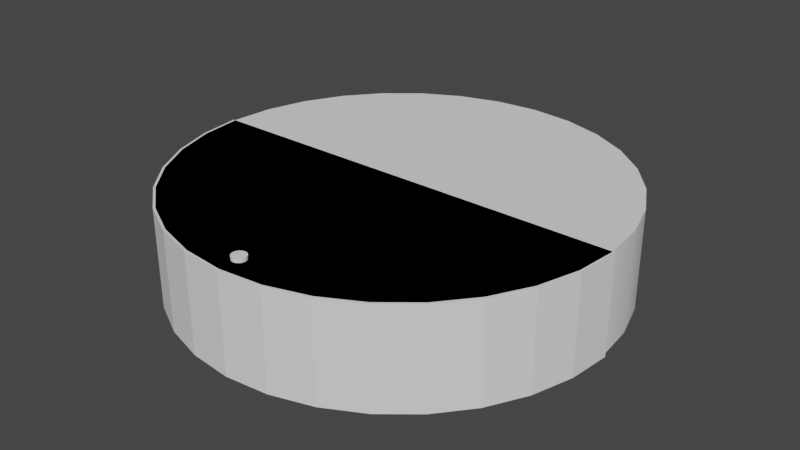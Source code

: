 # Source: robot.blend  (saved by Blender 3.6.11; exported with 4.5.12 LTS)
import bpy
from mathutils import Matrix  # noqa: F401  (used for matrix-valued properties, if any)

bpy.ops.wm.read_factory_settings(use_empty=True)
scene = bpy.context.scene
scene.name = 'Scene'

# ---- collections
col_collection = bpy.data.collections.new('Collection'); scene.collection.children.link(col_collection)

# ---- node groups
ng_auto_smooth = bpy.data.node_groups.new('Auto Smooth', 'GeometryNodeTree')
_s = ng_auto_smooth.interface.new_socket(name='Geometry', in_out='OUTPUT', socket_type='NodeSocketGeometry')
_s = ng_auto_smooth.interface.new_socket(name='Geometry', in_out='INPUT', socket_type='NodeSocketGeometry')
_s = ng_auto_smooth.interface.new_socket(name='Angle', in_out='INPUT', socket_type='NodeSocketFloat')
_s.subtype = 'ANGLE'
_s.min_value = 0.0
_s.max_value = 3.142
ng_auto_smooth.is_modifier = True
_N = ng_auto_smooth.nodes; _L = ng_auto_smooth.links
n0 = _N.new('NodeGroupOutput'); n0.name = 'Group Output'; n0.location = (480, -100)
n1 = _N.new('NodeGroupInput'); n1.name = 'Group Input'; n1.location = (-420, -300)
n2 = _N.new('NodeGroupInput'); n2.name = 'Group Input.001'; n2.location = (-60, -100)
n3 = _N.new('GeometryNodeSetShadeSmooth'); n3.name = 'Set Shade Smooth'; n3.location = (120, -100)
n3.domain = 'EDGE'
n4 = _N.new('GeometryNodeSetShadeSmooth'); n4.name = 'Set Shade Smooth.001'; n4.location = (300, -100)
n5 = _N.new('GeometryNodeInputMeshEdgeAngle'); n5.name = 'Edge Angle'; n5.location = (-420, -220)
n6 = _N.new('GeometryNodeInputEdgeSmooth'); n6.name = 'Is Edge Smooth'; n6.location = (-60, -160)
n7 = _N.new('GeometryNodeInputShadeSmooth'); n7.name = 'Is Face Smooth'; n7.location = (-240, -340)
n8 = _N.new('FunctionNodeBooleanMath'); n8.name = 'Boolean Math'; n8.location = (-60, -220)
n9 = _N.new('FunctionNodeCompare'); n9.name = 'Compare'; n9.location = (-240, -180)
n9.operation = 'LESS_EQUAL'
_L.new(n5.outputs[0], n9.inputs[0])
_L.new(n4.outputs[0], n0.inputs[0])
_L.new(n1.outputs[1], n9.inputs[1])
_L.new(n9.outputs[0], n8.inputs[0])
_L.new(n7.outputs[0], n8.inputs[1])
_L.new(n2.outputs[0], n3.inputs[0])
_L.new(n6.outputs[0], n3.inputs[1])
_L.new(n3.outputs[0], n4.inputs[0])
_L.new(n8.outputs[0], n3.inputs[2])
n0.is_active_output = True

# ---- world
world_world = bpy.data.worlds.new('World'); scene.world = world_world
world_world.use_nodes = True; world_world.node_tree.nodes.clear()
_N = world_world.node_tree.nodes; _L = world_world.node_tree.links
n0 = _N.new('ShaderNodeOutputWorld'); n0.name = 'World Output'; n0.location = (300, 300)
n1 = _N.new('ShaderNodeBackground'); n1.name = 'Background'; n1.location = (10, 300)
n1.inputs[0].default_value = (0.05088, 0.05088, 0.05088, 1.0)
_L.new(n1.outputs[0], n0.inputs[0])
n0.is_active_output = True
world_world.color = (0.05088, 0.05088, 0.05088)
world_world.use_sun_shadow = False
world_world.sun_shadow_jitter_overblur = 0.0

# ---- meshes
me_cylinder = bpy.data.meshes.new('Cylinder')
me_cylinder.from_pydata([(-2.182e-08, 0.155, -0.035), (-2.182e-08, 0.155, 0.035), (0.03024, 0.152, -0.035), (0.03024, 0.152, 0.035), (0.05932, 0.1432, -0.035), (0.05932, 0.1432, 0.035), (0.08611, 0.1289, -0.035), (0.08611, 0.1289, 0.035), (0.1096, 0.1096, -0.035), (0.1096, 0.1096, 0.035), (0.1289, 0.08611, -0.035), (0.1289, 0.08611, 0.035), (0.1432, 0.05932, -0.035), (0.1432, 0.05932, 0.035), (0.152, 0.03024, -0.035), (0.152, 0.03024, 0.035), (0.155, 3.074e-09, -0.035), (0.155, 3.074e-09, 0.035), (0.152, -0.03024, -0.035), (0.152, -0.03024, 0.035), (0.1432, -0.05932, -0.035), (0.1432, -0.05932, 0.035), (0.1289, -0.08611, -0.035), (0.1289, -0.08611, 0.035), (0.1096, -0.1096, -0.035), (0.1096, -0.1096, 0.035), (0.08611, -0.1289, -0.035), (0.08611, -0.1289, 0.035), (0.05932, -0.1432, -0.035), (0.05932, -0.1432, 0.035), (0.03024, -0.152, -0.035), (0.03024, -0.152, 0.035), (-2.182e-08, -0.155, -0.035), (-2.182e-08, -0.155, 0.035), (-0.03024, -0.152, -0.035), (-0.03024, -0.152, 0.035), (-0.05932, -0.1432, -0.035), (-0.05932, -0.1432, 0.035), (-0.08611, -0.1289, -0.035), (-0.08611, -0.1289, 0.035), (-0.1096, -0.1096, -0.035), (-0.1096, -0.1096, 0.035), (-0.1289, -0.08611, -0.035), (-0.1289, -0.08611, 0.035), (-0.1432, -0.05932, -0.035), (-0.1432, -0.05932, 0.035), (-0.152, -0.03024, -0.035), (-0.152, -0.03024, 0.035), (-0.155, 3.074e-09, -0.035), (-0.155, 3.074e-09, 0.035), (-0.152, 0.03024, -0.035), (-0.152, 0.03024, 0.035), (-0.1432, 0.05932, -0.035), (-0.1432, 0.05932, 0.035), (-0.1289, 0.08611, -0.035), (-0.1289, 0.08611, 0.035), (-0.1096, 0.1096, -0.035), (-0.1096, 0.1096, 0.035), (-0.08611, 0.1289, -0.035), (-0.08611, 0.1289, 0.035), (-0.05932, 0.1432, -0.035), (-0.05932, 0.1432, 0.035), (-0.03024, 0.152, -0.035), (-0.03024, 0.152, 0.035), (3.26e-09, 3.074e-09, -0.035), (3.26e-09, 0.03024, -0.035), (3.26e-09, 0.05932, -0.035), (1.725e-08, 0.08611, -0.035), (1.025e-08, 0.1096, -0.035), (-3.871e-08, 0.1289, -0.035), (-1.772e-08, 0.1432, -0.035), (-1.423e-08, 0.152, -0.035), (3.26e-09, -0.03024, -0.035), (3.26e-09, -0.05932, -0.035), (3.26e-09, -0.08611, -0.035), (1.025e-08, -0.1096, -0.035), (-3.871e-08, -0.1289, -0.035), (-1.772e-08, -0.1432, -0.035), (-1.772e-08, -0.152, -0.035), (3.26e-09, 3.074e-09, 0.035), (3.26e-09, 0.03024, 0.035), (3.26e-09, 0.05932, 0.035), (3.26e-09, 0.08611, 0.035), (1.025e-08, 0.1096, 0.035), (-3.871e-08, 0.1289, 0.035), (-1.772e-08, 0.1432, 0.035), (-1.772e-08, 0.152, 0.035), (3.26e-09, -0.03024, 0.035), (3.26e-09, -0.05932, 0.035), (1.725e-08, -0.08611, 0.035), (1.025e-08, -0.1096, 0.035), (-3.871e-08, -0.1289, 0.035), (-1.772e-08, -0.1432, 0.035), (-1.423e-08, -0.152, 0.035), (-8.196e-11, -0.135, 0.0325), (-8.196e-11, -0.135, 0.0375), (0.001294, -0.1352, 0.0325), (0.001294, -0.1352, 0.0375), (0.0025, -0.1357, 0.0325), (0.0025, -0.1357, 0.0375), (0.003536, -0.1365, 0.0325), (0.003536, -0.1365, 0.0375), (0.00433, -0.1375, 0.0325), (0.00433, -0.1375, 0.0375), (0.00483, -0.1387, 0.0325), (0.00483, -0.1387, 0.0375), (0.005, -0.14, 0.0325), (0.005, -0.14, 0.0375), (0.00483, -0.1413, 0.0325), (0.00483, -0.1413, 0.0375), (0.00433, -0.1425, 0.0325), (0.00433, -0.1425, 0.0375), (0.003536, -0.1435, 0.0325), (0.003536, -0.1435, 0.0375), (0.0025, -0.1443, 0.0325), (0.0025, -0.1443, 0.0375), (0.001294, -0.1448, 0.0325), (0.001294, -0.1448, 0.0375), (-8.196e-11, -0.145, 0.0325), (-8.196e-11, -0.145, 0.0375), (-0.001294, -0.1448, 0.0325), (-0.001294, -0.1448, 0.0375), (-0.0025, -0.1443, 0.0325), (-0.0025, -0.1443, 0.0375), (-0.003536, -0.1435, 0.0325), (-0.003536, -0.1435, 0.0375), (-0.00433, -0.1425, 0.0325), (-0.00433, -0.1425, 0.0375), (-0.00483, -0.1413, 0.0325), (-0.00483, -0.1413, 0.0375), (-0.005, -0.14, 0.0325), (-0.005, -0.14, 0.0375), (-0.00483, -0.1387, 0.0325), (-0.00483, -0.1387, 0.0375), (-0.00433, -0.1375, 0.0325), (-0.00433, -0.1375, 0.0375), (-0.003536, -0.1365, 0.0325), (-0.003536, -0.1365, 0.0375), (-0.0025, -0.1357, 0.0325), (-0.0025, -0.1357, 0.0375), (-0.001294, -0.1352, 0.0325), (-0.001294, -0.1352, 0.0375)], [], [(0, 1, 3, 2), (2, 3, 5, 4), (4, 5, 7, 6), (6, 7, 9, 8), (8, 9, 11, 10), (10, 11, 13, 12), (12, 13, 15, 14), (14, 15, 17, 16), (16, 17, 19, 18), (18, 19, 21, 20), (20, 21, 23, 22), (22, 23, 25, 24), (24, 25, 27, 26), (26, 27, 29, 28), (28, 29, 31, 30), (30, 31, 33, 32), (32, 33, 35, 34), (34, 35, 37, 36), (36, 37, 39, 38), (38, 39, 41, 40), (40, 41, 43, 42), (42, 43, 45, 44), (44, 45, 47, 46), (46, 47, 49, 48), (48, 49, 51, 50), (50, 51, 53, 52), (52, 53, 55, 54), (54, 55, 57, 56), (56, 57, 59, 58), (58, 59, 61, 60), (80, 79, 17, 15), (60, 61, 63, 62), (62, 63, 1, 0), (81, 80, 15, 13), (82, 81, 13, 11), (83, 82, 11, 9), (84, 83, 9, 7), (85, 84, 7, 5), (86, 85, 5, 3), (63, 86, 3, 1), (87, 79, 49, 47), (88, 87, 47, 45), (89, 88, 45, 43), (90, 89, 43, 41), (91, 90, 41, 39), (92, 91, 39, 37), (93, 92, 37, 35), (31, 93, 35, 33), (65, 64, 48, 50), (66, 65, 50, 52), (67, 66, 52, 54), (68, 67, 54, 56), (69, 68, 56, 58), (70, 69, 58, 60), (71, 70, 60, 62), (2, 71, 62, 0), (72, 64, 16, 18), (73, 72, 18, 20), (74, 73, 20, 22), (75, 74, 22, 24), (76, 75, 24, 26), (77, 76, 26, 28), (78, 77, 28, 30), (34, 78, 30, 32), (34, 36, 77, 78), (36, 38, 76, 77), (38, 40, 75, 76), (40, 42, 74, 75), (42, 44, 73, 74), (44, 46, 72, 73), (46, 48, 64, 72), (2, 4, 70, 71), (4, 6, 69, 70), (6, 8, 68, 69), (8, 10, 67, 68), (10, 12, 66, 67), (12, 14, 65, 66), (14, 16, 64, 65), (31, 29, 92, 93), (29, 27, 91, 92), (27, 25, 90, 91), (25, 23, 89, 90), (23, 21, 88, 89), (21, 19, 87, 88), (19, 17, 79, 87), (63, 61, 85, 86), (61, 59, 84, 85), (59, 57, 83, 84), (57, 55, 82, 83), (55, 53, 81, 82), (53, 51, 80, 81), (51, 49, 79, 80), (94, 95, 97, 96), (96, 97, 99, 98), (98, 99, 101, 100), (100, 101, 103, 102), (102, 103, 105, 104), (104, 105, 107, 106), (106, 107, 109, 108), (108, 109, 111, 110), (110, 111, 113, 112), (112, 113, 115, 114), (114, 115, 117, 116), (116, 117, 119, 118), (118, 119, 121, 120), (120, 121, 123, 122), (122, 123, 125, 124), (124, 125, 127, 126), (126, 127, 129, 128), (128, 129, 131, 130), (130, 131, 133, 132), (132, 133, 135, 134), (134, 135, 137, 136), (136, 137, 139, 138), (97, 95, 141, 139, 137, 135, 133, 131, 129, 127, 125, 123, 121, 119, 117, 115, 113, 111, 109, 107, 105, 103, 101, 99), (138, 139, 141, 140), (140, 141, 95, 94), (94, 96, 98, 100, 102, 104, 106, 108, 110, 112, 114, 116, 118, 120, 122, 124, 126, 128, 130, 132, 134, 136, 138, 140)])
me_cylinder.polygons.foreach_set('use_smooth', [True] * 118)
_k = set([(0, 2), (0, 62), (1, 3), (1, 63), (2, 4), (3, 5), (4, 6), (5, 7), (6, 8), (7, 9), (8, 10), (9, 11), (10, 12), (11, 13), (12, 14), (13, 15), (14, 16), (15, 17), (16, 18), (17, 19), (18, 20), (19, 21), (20, 22), (21, 23), (22, 24), (23, 25), (24, 26), (25, 27), (26, 28), (27, 29), (28, 30), (29, 31), (30, 32), (31, 33), (32, 34), (33, 35), (34, 36), (35, 37), (36, 38), (37, 39), (38, 40), (39, 41), (40, 42), (41, 43), (42, 44), (43, 45), (44, 46), (45, 47), (46, 48), (47, 49), (48, 50), (49, 51), (50, 52), (51, 53), (52, 54), (53, 55), (54, 56), (55, 57), (56, 58), (57, 59), (58, 60), (59, 61), (60, 62), (61, 63), (94, 96), (94, 140), (95, 97), (95, 141), (96, 98), (97, 99), (98, 100), (99, 101), (100, 102), (101, 103), (102, 104), (103, 105), (104, 106), (105, 107), (106, 108), (107, 109), (108, 110), (109, 111), (110, 112), (111, 113), (112, 114), (113, 115), (114, 116), (115, 117), (116, 118), (117, 119), (118, 120), (119, 121), (120, 122), (121, 123), (122, 124), (123, 125), (124, 126), (125, 127), (126, 128), (127, 129), (128, 130), (129, 131), (130, 132), (131, 133), (132, 134), (133, 135), (134, 136), (135, 137), (136, 138), (137, 139), (138, 140), (139, 141)])
me_cylinder.attributes.new('sharp_edge', 'BOOLEAN', 'EDGE').data.foreach_set('value', [ (min(e.vertices), max(e.vertices)) in _k for e in me_cylinder.edges])
_k = {(0, 2): 1.0, (1, 3): 1.0, (2, 4): 1.0, (3, 5): 1.0, (4, 6): 1.0, (5, 7): 1.0, (6, 8): 1.0, (7, 9): 1.0, (8, 10): 1.0, (9, 11): 1.0, (10, 12): 1.0, (11, 13): 1.0, (12, 14): 1.0, (13, 15): 1.0, (14, 16): 1.0, (15, 17): 1.0, (16, 18): 1.0, (17, 19): 1.0, (18, 20): 1.0, (19, 21): 1.0, (20, 22): 1.0, (21, 23): 1.0, (22, 24): 1.0, (23, 25): 1.0, (24, 26): 1.0, (25, 27): 1.0, (26, 28): 1.0, (27, 29): 1.0, (28, 30): 1.0, (29, 31): 1.0, (30, 32): 1.0, (31, 33): 1.0, (32, 34): 1.0, (33, 35): 1.0, (34, 36): 1.0, (35, 37): 1.0, (36, 38): 1.0, (37, 39): 1.0, (38, 40): 1.0, (39, 41): 1.0, (40, 42): 1.0, (41, 43): 1.0, (42, 44): 1.0, (43, 45): 1.0, (44, 46): 1.0, (45, 47): 1.0, (46, 48): 1.0, (47, 49): 1.0, (48, 50): 1.0, (49, 51): 1.0, (50, 52): 1.0, (51, 53): 1.0, (52, 54): 1.0, (53, 55): 1.0, (54, 56): 1.0, (55, 57): 1.0, (56, 58): 1.0, (57, 59): 1.0, (58, 60): 1.0, (59, 61): 1.0, (60, 62): 1.0, (61, 63): 1.0, (0, 62): 1.0, (1, 63): 1.0, (94, 96): 1.0, (95, 97): 1.0, (96, 98): 1.0, (97, 99): 1.0, (98, 100): 1.0, (99, 101): 1.0, (100, 102): 1.0, (101, 103): 1.0, (102, 104): 1.0, (103, 105): 1.0, (104, 106): 1.0, (105, 107): 1.0, (106, 108): 1.0, (107, 109): 1.0, (108, 110): 1.0, (109, 111): 1.0, (110, 112): 1.0, (111, 113): 1.0, (112, 114): 1.0, (113, 115): 1.0, (114, 116): 1.0, (115, 117): 1.0, (116, 118): 1.0, (117, 119): 1.0, (118, 120): 1.0, (119, 121): 1.0, (120, 122): 1.0, (121, 123): 1.0, (122, 124): 1.0, (123, 125): 1.0, (124, 126): 1.0, (125, 127): 1.0, (126, 128): 1.0, (127, 129): 1.0, (128, 130): 1.0, (129, 131): 1.0, (130, 132): 1.0, (131, 133): 1.0, (132, 134): 1.0, (133, 135): 1.0, (134, 136): 1.0, (135, 137): 1.0, (136, 138): 1.0, (137, 139): 1.0, (138, 140): 1.0, (139, 141): 1.0, (94, 140): 1.0, (95, 141): 1.0}
me_cylinder.attributes.new('crease_edge', 'FLOAT', 'EDGE').data.foreach_set('value', [_k.get((min(e.vertices), max(e.vertices)), 0.0) for e in me_cylinder.edges])
_uv = me_cylinder.uv_layers.new(name='UVMap')
_uv.uv.foreach_set('vector', [1.0, 0.5, 1.0, 1.0, 0.9688, 1.0, 0.9688, 0.5, 0.9688, 0.5, 0.9688, 1.0, 0.9375, 1.0, 0.9375, 0.5, 0.9375, 0.5, 0.9375, 1.0, 0.9062, 1.0, 0.9062, 0.5, 0.9062, 0.5, 0.9062, 1.0, 0.875, 1.0, 0.875, 0.5, 0.875, 0.5, 0.875, 1.0, 0.8438, 1.0, 0.8438, 0.5, 0.8438, 0.5, 0.8438, 1.0, 0.8125, 1.0, 0.8125, 0.5, 0.8125, 0.5, 0.8125, 1.0, 0.7812, 1.0, 0.7812, 0.5, 0.7812, 0.5, 0.7812, 1.0, 0.75, 1.0, 0.75, 0.5, 0.75, 0.5, 0.75, 1.0, 0.7188, 1.0, 0.7188, 0.5, 0.7188, 0.5, 0.7188, 1.0, 0.6875, 1.0, 0.6875, 0.5, 0.6875, 0.5, 0.6875, 1.0, 0.6562, 1.0, 0.6562, 0.5, 0.6562, 0.5, 0.6562, 1.0, 0.625, 1.0, 0.625, 0.5, 0.625, 0.5, 0.625, 1.0, 0.5938, 1.0, 0.5938, 0.5, 0.5938, 0.5, 0.5938, 1.0, 0.5625, 1.0, 0.5625, 0.5, 0.5625, 0.5, 0.5625, 1.0, 0.5312, 1.0, 0.5312, 0.5, 0.5312, 0.5, 0.5312, 1.0, 0.5, 1.0, 0.5, 0.5, 0.5, 0.5, 0.5, 1.0, 0.4688, 1.0, 0.4688, 0.5, 0.4688, 0.5, 0.4688, 1.0, 0.4375, 1.0, 0.4375, 0.5, 0.4375, 0.5, 0.4375, 1.0, 0.4062, 1.0, 0.4062, 0.5, 0.4062, 0.5, 0.4062, 1.0, 0.375, 1.0, 0.375, 0.5, 0.375, 0.5, 0.375, 1.0, 0.3438, 1.0, 0.3438, 0.5, 0.3438, 0.5, 0.3438, 1.0, 0.3125, 1.0, 0.3125, 0.5, 0.3125, 0.5, 0.3125, 1.0, 0.2812, 1.0, 0.2812, 0.5, 0.2812, 0.5, 0.2812, 1.0, 0.25, 1.0, 0.25, 0.5, 0.25, 0.5, 0.25, 1.0, 0.2188, 1.0, 0.2188, 0.5, 0.2188, 0.5, 0.2188, 1.0, 0.1875, 1.0, 0.1875, 0.5, 0.1875, 0.5, 0.1875, 1.0, 0.1562, 1.0, 0.1562, 0.5, 0.1562, 0.5, 0.1562, 1.0, 0.125, 1.0, 0.125, 0.5, 0.125, 0.5, 0.125, 1.0, 0.09375, 1.0, 0.09375, 0.5, 0.09375, 0.5, 0.09375, 1.0, 0.0625, 1.0, 0.0625, 0.5, 0.0, 0.0, 0.0, 0.0, 0.0, 0.0, 0.0, 0.0, 0.0625, 0.5, 0.0625, 1.0, 0.03125, 1.0, 0.03125, 0.5, 0.03125, 0.5, 0.03125, 1.0, 0.0, 1.0, 0.0, 0.5, 0.0, 0.0, 0.0, 0.0, 0.0, 0.0, 0.0, 0.0, 0.0, 0.0, 0.0, 0.0, 0.0, 0.0, 0.0, 0.0, 0.0, 0.0, 0.0, 0.0, 0.0, 0.0, 0.0, 0.0, 0.0, 0.0, 0.0, 0.0, 0.0, 0.0, 0.0, 0.0, 0.0, 0.0, 0.0, 0.0, 0.0, 0.0, 0.0, 0.0, 0.0, 0.0, 0.0, 0.0, 0.0, 0.0, 0.0, 0.0, 0.0, 0.0, 0.0, 0.0, 0.0, 0.0, 0.0, 0.0, 0.0, 0.0, 0.0, 0.0, 0.0, 0.0, 0.0, 0.0, 0.0, 0.0, 0.0, 0.0, 0.0, 0.0, 0.0, 0.0, 0.0, 0.0, 0.0, 0.0, 0.0, 0.0, 0.0, 0.0, 0.0, 0.0, 0.0, 0.0, 0.0, 0.0, 0.0, 0.0, 0.0, 0.0, 0.0, 0.0, 0.0, 0.0, 0.0, 0.0, 0.0, 0.0, 0.0, 0.0, 0.0, 0.0, 0.0, 0.0, 0.0, 0.0, 0.0, 0.0, 0.0, 0.0, 0.0, 0.0, 0.0, 0.0, 0.0, 0.0, 0.0, 0.0, 0.0, 0.0, 0.0, 0.0, 0.0, 0.0, 0.0, 0.0, 0.0, 0.0, 0.0, 0.0, 0.0, 0.0, 0.0, 0.0, 0.0, 0.0, 0.0, 0.0, 0.0, 0.0, 0.0, 0.0, 0.0, 0.0, 0.0, 0.0, 0.0, 0.0, 0.0, 0.0, 0.0, 0.0, 0.0, 0.0, 0.0, 0.0, 0.0, 0.0, 0.0, 0.0, 0.0, 0.0, 0.0, 0.0, 0.0, 0.0, 0.0, 0.0, 0.0, 0.0, 0.0, 0.0, 0.0, 0.0, 0.0, 0.0, 0.0, 0.0, 0.0, 0.0, 0.0, 0.0, 0.0, 0.0, 0.0, 0.0, 0.0, 0.0, 0.0, 0.0, 0.0, 0.0, 0.0, 0.0, 0.0, 0.0, 0.0, 0.0, 0.0, 0.0, 0.0, 0.0, 0.0, 0.0, 0.0, 0.0, 0.0, 0.0, 0.0, 0.0, 0.0, 0.0, 0.0, 0.0, 0.0, 0.0, 0.0, 0.0, 0.0, 0.0, 0.0, 0.0, 0.0, 0.0, 0.0, 0.0, 0.0, 0.0, 0.0, 0.0, 0.0, 0.0, 0.0, 0.0, 0.0, 0.0, 0.0, 0.0, 0.0, 0.0, 0.0, 0.0, 0.0, 0.0, 0.0, 0.0, 0.0, 0.0, 0.0, 0.0, 0.0, 0.0, 0.0, 0.0, 0.0, 0.0, 0.0, 0.0, 0.0, 0.0, 0.0, 0.0, 0.0, 0.0, 0.0, 0.0, 0.0, 0.0, 0.0, 0.0, 0.0, 0.0, 0.0, 0.0, 0.0, 0.0, 0.0, 0.0, 0.0, 0.0, 0.0, 0.0, 0.0, 0.0, 0.0, 0.0, 0.0, 0.0, 0.0, 0.0, 0.0, 0.0, 0.0, 0.0, 0.0, 0.0, 0.0, 0.0, 0.0, 0.0, 0.0, 0.0, 0.0, 0.0, 0.0, 0.0, 0.0, 0.0, 0.0, 0.0, 0.0, 0.0, 0.0, 0.0, 0.0, 0.0, 0.0, 0.0, 0.0, 0.0, 0.0, 0.0, 0.0, 0.0, 0.0, 0.0, 0.0, 0.0, 0.0, 0.0, 0.0, 0.0, 0.0, 0.0, 0.0, 0.0, 0.0, 0.0, 0.0, 0.0, 0.0, 0.0, 0.0, 0.0, 0.0, 0.0, 0.0, 0.0, 0.0, 0.0, 0.0, 0.0, 0.0, 0.0, 0.0, 0.0, 0.0, 0.0, 0.0, 0.0, 0.0, 0.0, 0.0, 0.0, 0.0, 0.0, 0.0, 0.0, 0.0, 0.0, 0.0, 0.0, 0.0, 0.0, 0.0, 0.0, 0.0, 0.0, 0.0, 0.0, 0.0, 0.0, 0.0, 0.0, 0.0, 0.0, 0.0, 0.0, 0.0, 0.0, 0.0, 0.0, 0.0, 0.0, 0.0, 0.0, 0.0, 0.0, 0.0, 0.0, 0.0, 0.0, 0.0, 0.0, 0.0, 0.0, 0.0, 0.0, 0.0, 0.0, 0.0, 0.0, 0.0, 0.0, 0.0, 0.0, 0.0, 0.0, 0.0, 0.0, 0.0, 0.0, 0.0, 0.0, 0.0, 0.0, 0.0, 0.0, 0.0, 0.0, 0.0, 0.0, 0.0, 0.0, 0.0, 0.0, 0.0, 0.0, 0.0, 0.0, 0.0, 0.0, 0.0, 0.0, 0.0, 0.0, 0.0, 0.0, 0.0, 0.0, 0.0, 0.0, 0.0, 0.0, 0.0, 0.0, 0.0, 0.0, 0.0, 0.0, 0.0, 0.0, 0.0, 0.0, 0.0, 0.0, 0.0, 0.0, 0.0, 0.0, 0.0, 0.0, 1.0, 0.5, 1.0, 1.0, 0.9583, 1.0, 0.9583, 0.5, 0.9583, 0.5, 0.9583, 1.0, 0.9167, 1.0, 0.9167, 0.5, 0.9167, 0.5, 0.9167, 1.0, 0.875, 1.0, 0.875, 0.5, 0.875, 0.5, 0.875, 1.0, 0.8333, 1.0, 0.8333, 0.5, 0.8333, 0.5, 0.8333, 1.0, 0.7917, 1.0, 0.7917, 0.5, 0.7917, 0.5, 0.7917, 1.0, 0.75, 1.0, 0.75, 0.5, 0.75, 0.5, 0.75, 1.0, 0.7083, 1.0, 0.7083, 0.5, 0.7083, 0.5, 0.7083, 1.0, 0.6667, 1.0, 0.6667, 0.5, 0.6667, 0.5, 0.6667, 1.0, 0.625, 1.0, 0.625, 0.5, 0.625, 0.5, 0.625, 1.0, 0.5833, 1.0, 0.5833, 0.5, 0.5833, 0.5, 0.5833, 1.0, 0.5417, 1.0, 0.5417, 0.5, 0.5417, 0.5, 0.5417, 1.0, 0.5, 1.0, 0.5, 0.5, 0.5, 0.5, 0.5, 1.0, 0.4583, 1.0, 0.4583, 0.5, 0.4583, 0.5, 0.4583, 1.0, 0.4167, 1.0, 0.4167, 0.5, 0.4167, 0.5, 0.4167, 1.0, 0.375, 1.0, 0.375, 0.5, 0.375, 0.5, 0.375, 1.0, 0.3333, 1.0, 0.3333, 0.5, 0.3333, 0.5, 0.3333, 1.0, 0.2917, 1.0, 0.2917, 0.5, 0.2917, 0.5, 0.2917, 1.0, 0.25, 1.0, 0.25, 0.5, 0.25, 0.5, 0.25, 1.0, 0.2083, 1.0, 0.2083, 0.5, 0.2083, 0.5, 0.2083, 1.0, 0.1667, 1.0, 0.1667, 0.5, 0.1667, 0.5, 0.1667, 1.0, 0.125, 1.0, 0.125, 0.5, 0.125, 0.5, 0.125, 1.0, 0.08333, 1.0, 0.08333, 0.5, 0.3121, 0.4818, 0.25, 0.49, 0.1879, 0.4818, 0.13, 0.4578, 0.08029, 0.4197, 0.04215, 0.37, 0.01818, 0.3121, 0.01, 0.25, 0.01818, 0.1879, 0.04215, 0.13, 0.08029, 0.08029, 0.13, 0.04215, 0.1879, 0.01818, 0.25, 0.01, 0.3121, 0.01818, 0.37, 0.04215, 0.4197, 0.08029, 0.4578, 0.13, 0.4818, 0.1879, 0.49, 0.25, 0.4818, 0.3121, 0.4578, 0.37, 0.4197, 0.4197, 0.37, 0.4578, 0.08333, 0.5, 0.08333, 1.0, 0.04167, 1.0, 0.04167, 0.5, 0.04167, 0.5, 0.04167, 1.0, -1.863e-07, 1.0, -1.863e-07, 0.5, 0.75, 0.49, 0.8121, 0.4818, 0.87, 0.4578, 0.9197, 0.4197, 0.9578, 0.37, 0.9818, 0.3121, 0.99, 0.25, 0.9818, 0.1879, 0.9578, 0.13, 0.9197, 0.08029, 0.87, 0.04215, 0.8121, 0.01818, 0.75, 0.01, 0.6879, 0.01818, 0.63, 0.04215, 0.5803, 0.08029, 0.5422, 0.13, 0.5182, 0.1879, 0.51, 0.25, 0.5182, 0.3121, 0.5422, 0.37, 0.5803, 0.4197, 0.63, 0.4578, 0.6879, 0.4818])
me_cylinder.update()
me_cylinder_002 = bpy.data.meshes.new('Cylinder.002')
me_cylinder_002.from_pydata([(-0.1566, 0.0, 0.035), (-0.1566, 0.0, -0.035), (-0.1535, -0.03054, 0.035), (-0.1535, -0.03054, -0.035), (-0.1446, -0.05991, 0.035), (-0.1446, -0.05991, -0.035), (-0.1302, -0.08697, 0.035), (-0.1302, -0.08697, -0.035), (-0.1107, -0.1107, 0.035), (-0.1107, -0.1107, -0.035), (-0.08697, -0.1302, 0.035), (-0.08697, -0.1302, -0.035), (-0.05991, -0.1446, 0.035), (-0.05991, -0.1446, -0.035), (-0.03054, -0.1535, 0.035), (-0.03054, -0.1535, -0.035), (-2.425e-08, -0.1566, 0.035), (-2.425e-08, -0.1566, -0.035), (0.03054, -0.1535, 0.035), (0.03054, -0.1535, -0.035), (0.05991, -0.1446, 0.035), (0.05991, -0.1446, -0.035), (0.08697, -0.1302, 0.035), (0.08697, -0.1302, -0.035), (0.1107, -0.1107, 0.035), (0.1107, -0.1107, -0.035), (0.1302, -0.08697, 0.035), (0.1302, -0.08697, -0.035), (0.1446, -0.05991, 0.035), (0.1446, -0.05991, -0.035), (0.1535, -0.03054, 0.035), (0.1535, -0.03054, -0.035), (0.1566, 0.0, 0.035), (0.1566, 0.0, -0.035), (0.0, 0.0, 0.035), (0.0, 0.0, -0.035), (0.0, -0.03054, -0.035), (1.377e-08, -0.05991, -0.035), (0.0, -0.08697, -0.035), (6.885e-09, -0.1107, -0.035), (-4.131e-08, -0.1302, -0.035), (-2.065e-08, -0.1446, -0.035), (-1.721e-08, -0.1535, -0.035)], [], [(3, 2, 0, 1), (9, 8, 6, 7), (15, 14, 12, 13), (21, 20, 18, 19), (27, 26, 24, 25), (33, 32, 30, 31), (31, 30, 28, 29), (25, 24, 22, 23), (19, 18, 16, 17), (13, 12, 10, 11), (7, 6, 4, 5), (5, 4, 2, 3), (11, 10, 8, 9), (17, 16, 14, 15), (23, 22, 20, 21), (29, 28, 26, 27), (35, 34, 32, 33), (36, 35, 33, 31), (37, 36, 31, 29), (38, 37, 29, 27), (39, 38, 27, 25), (40, 39, 25, 23), (41, 40, 23, 21), (42, 41, 21, 19), (15, 42, 19, 17), (15, 13, 41, 42), (13, 11, 40, 41), (11, 9, 39, 40), (9, 7, 38, 39), (7, 5, 37, 38), (5, 3, 36, 37), (3, 1, 35, 36), (1, 0, 34, 35), (34, 0, 2, 4, 6, 8, 10, 12, 14, 16, 18, 20, 22, 24, 26, 28, 30, 32)])
_uv = me_cylinder_002.uv_layers.new(name='UVMap')
_uv.uv.foreach_set('vector', [0.2812, 0.5, 0.2812, 1.0, 0.25, 1.0, 0.25, 0.5, 0.375, 0.5, 0.375, 1.0, 0.3438, 1.0, 0.3438, 0.5, 0.4688, 0.5, 0.4688, 1.0, 0.4375, 1.0, 0.4375, 0.5, 0.5625, 0.5, 0.5625, 1.0, 0.5312, 1.0, 0.5312, 0.5, 0.6562, 0.5, 0.6562, 1.0, 0.625, 1.0, 0.625, 0.5, 0.75, 0.5, 0.75, 1.0, 0.7188, 1.0, 0.7188, 0.5, 0.7188, 0.5, 0.7188, 1.0, 0.6875, 1.0, 0.6875, 0.5, 0.625, 0.5, 0.625, 1.0, 0.5938, 1.0, 0.5938, 0.5, 0.5312, 0.5, 0.5312, 1.0, 0.5, 1.0, 0.5, 0.5, 0.4375, 0.5, 0.4375, 1.0, 0.4062, 1.0, 0.4062, 0.5, 0.3438, 0.5, 0.3438, 1.0, 0.3125, 1.0, 0.3125, 0.5, 0.3125, 0.5, 0.3125, 1.0, 0.2812, 1.0, 0.2812, 0.5, 0.4062, 0.5, 0.4062, 1.0, 0.375, 1.0, 0.375, 0.5, 0.5, 0.5, 0.5, 1.0, 0.4688, 1.0, 0.4688, 0.5, 0.5938, 0.5, 0.5938, 1.0, 0.5625, 1.0, 0.5625, 0.5, 0.6875, 0.5, 0.6875, 1.0, 0.6562, 1.0, 0.6562, 0.5, 0.5, 0.5, 0.5, 1.0, 0.75, 1.0, 0.75, 0.5, 0.0, 0.0, 0.0, 0.0, 0.0, 0.0, 0.0, 0.0, 0.0, 0.0, 0.0, 0.0, 0.0, 0.0, 0.0, 0.0, 0.0, 0.0, 0.0, 0.0, 0.0, 0.0, 0.0, 0.0, 0.0, 0.0, 0.0, 0.0, 0.0, 0.0, 0.0, 0.0, 0.0, 0.0, 0.0, 0.0, 0.0, 0.0, 0.0, 0.0, 0.0, 0.0, 0.0, 0.0, 0.0, 0.0, 0.0, 0.0, 0.0, 0.0, 0.0, 0.0, 0.0, 0.0, 0.0, 0.0, 0.0, 0.0, 0.0, 0.0, 0.0, 0.0, 0.0, 0.0, 0.0, 0.0, 0.0, 0.0, 0.0, 0.0, 0.0, 0.0, 0.0, 0.0, 0.0, 0.0, 0.0, 0.0, 0.0, 0.0, 0.0, 0.0, 0.0, 0.0, 0.0, 0.0, 0.0, 0.0, 0.0, 0.0, 0.0, 0.0, 0.0, 0.0, 0.0, 0.0, 0.0, 0.0, 0.0, 0.0, 0.0, 0.0, 0.0, 0.0, 0.0, 0.0, 0.0, 0.0, 0.0, 0.0, 0.0, 0.0, 0.0, 0.0, 0.0, 0.0, 0.0, 0.0, 0.0, 0.0, 0.25, 0.5, 0.25, 1.0, 0.5, 1.0, 0.5, 0.5, 0.0, 0.0, 0.0, 0.0, 0.0, 0.0, 0.0, 0.0, 0.0, 0.0, 0.0, 0.0, 0.0, 0.0, 0.0, 0.0, 0.0, 0.0, 0.0, 0.0, 0.0, 0.0, 0.0, 0.0, 0.0, 0.0, 0.0, 0.0, 0.0, 0.0, 0.0, 0.0, 0.0, 0.0, 0.0, 0.0])
me_cylinder_002.update()

# ---- objects
ob_robot = bpy.data.objects.new('Robot', me_cylinder)
ob_bumper_col = bpy.data.objects.new('Bumper.col', me_cylinder_002)

# ---- transforms, parenting, visibility, modifiers, constraints
ob_robot.location = (0.0, 0.0, 0.0)
_m = ob_robot.modifiers.new('Auto Smooth', 'NODES')
_m.node_group = ng_auto_smooth
_gi = [s.identifier for s in ng_auto_smooth.interface.items_tree if s.item_type == 'SOCKET' and s.in_out == 'INPUT']
_m[_gi[1]] = 1.047  # Angle
ob_bumper_col.location = (4.09e-08, 2.598e-09, 0.0)

# ---- collection membership
col_collection.objects.link(ob_robot)
col_collection.objects.link(ob_bumper_col)

# ---- scene / render settings (as saved in the file)
scene.frame_start = 1; scene.frame_end = 250; scene.frame_set(1)
scene.render.engine = 'CYCLES'
scene.render.image_settings.file_format = 'OPEN_EXR'
scene.render.image_settings.color_depth = '32'
scene.render.image_settings.exr_codec = 'DWAA'
scene.render.fps = 30
scene.render.film_transparent = True
scene.cycles.feature_set = 'EXPERIMENTAL'
scene.cycles.use_denoising = False
scene.cycles.sampling_pattern = 'TABULATED_SOBOL'
scene.view_settings.look = 'Medium High Contrast'
scene.view_settings.view_transform = 'Filmic'
bpy.context.view_layer.update()

# ---- added for rendering (the .blend has no active camera and no usable light): camera, sun
cam_auto = bpy.data.cameras.new('AutoCamera')
cam_auto.lens = 50.0
cam_auto.sensor_width = 36.0
cam_auto.clip_end = 1000.0
ob_auto_camera = bpy.data.objects.new('AutoCamera', cam_auto)
scene.collection.objects.link(ob_auto_camera)
ob_auto_camera.location = (0.414137, -0.497739, 0.332559)
ob_auto_camera.rotation_euler = (1.09748, -7.21219e-08, 0.694738)
scene.camera = ob_auto_camera
light_auto_sun = bpy.data.lights.new('AutoSun', 'SUN')
light_auto_sun.energy = 3.0
light_auto_sun.angle = 0.0523599
ob_auto_sun = bpy.data.objects.new('AutoSun', light_auto_sun)
scene.collection.objects.link(ob_auto_sun)
ob_auto_sun.rotation_euler = (0.872665, 0.174533, 0.523599)
bpy.context.view_layer.update()
